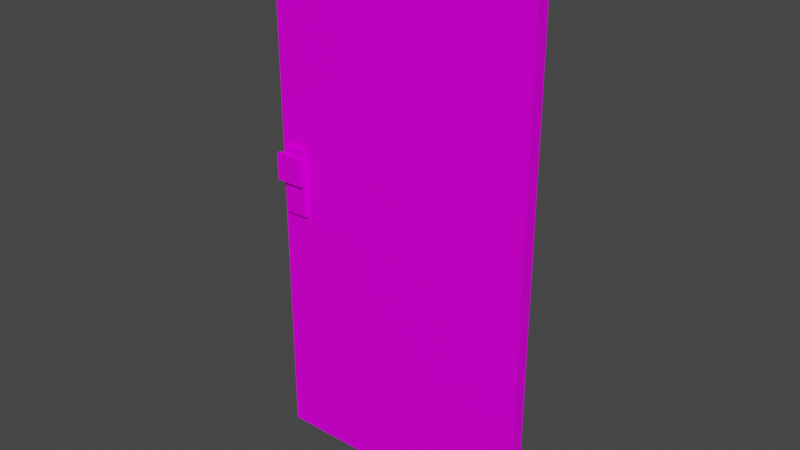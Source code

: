 # Source: DoorResidential01.blend  (saved by Blender 4.2.66; exported with 4.5.12 LTS)
import bpy
from mathutils import Matrix  # noqa: F401  (used for matrix-valued properties, if any)

bpy.ops.wm.read_factory_settings(use_empty=True)
scene = bpy.context.scene
scene.name = 'Scene'

# ---- collections
col_collection = bpy.data.collections.new('Collection'); scene.collection.children.link(col_collection)

# ---- images (referenced by path relative to the original .blend; pixels are not part of the script)
import os
ASSET_DIR = os.environ.get("B2B_ASSET_DIR", "")  # directory of the original .blend (textures are referenced by path, not embedded)
HERE = os.path.dirname(os.path.abspath(__file__))  # packed textures are extracted next to this script under _unpacked/

def load_image(name, relpath, width, height, colorspace="sRGB"):
    """Load a texture the original file referenced (path relative to the .blend, or extracted next to this script)."""
    p = next((c for c in (os.path.join(HERE, relpath), os.path.join(ASSET_DIR, relpath)) if relpath and os.path.exists(c)), "")
    if p:
        img = bpy.data.images.load(p, check_existing=True)
        img.name = name
    else:  # same state as the original file: an image datablock whose file is absent (Cycles renders it pink)
        img = bpy.data.images.new(name, width, height)
        img.source = "FILE"
        img.filepath = "//" + (relpath or name)
    img.colorspace_settings.name = colorspace
    return img
img_doorresidential01_a_png = load_image('DoorResidential01_a.png', 'DoorResidential01_a.png', 1024, 1024, 'sRGB')

# ---- materials (node trees are filled in below, after node groups)
mat_primary = bpy.data.materials.new('Primary')
mat_primary.alpha_threshold = 0.0
mat_primary.use_transparent_shadow = False
mat_primary.roughness = 0.5
mat_primary.line_color = (0.0, 0.0, 0.0, 1.0)

# ---- material node trees
mat_primary.use_nodes = True; mat_primary.node_tree.nodes.clear()
_N = mat_primary.node_tree.nodes; _L = mat_primary.node_tree.links
n0 = _N.new('ShaderNodeOutputMaterial'); n0.name = 'Material Output'; n0.location = (300, 300)
n1 = _N.new('ShaderNodeBsdfPrincipled'); n1.name = 'Principled BSDF'; n1.location = (10, 300)
n1.distribution = 'GGX'
n1.subsurface_method = 'RANDOM_WALK_SKIN'
n1.inputs[3].default_value = 1.45
n1.inputs[13].default_value = 0.05
n1.inputs[27].default_value = (0.0, 0.0, 0.0, 1.0)
n1.inputs[28].default_value = 1.0
n2 = _N.new('ShaderNodeTexImage'); n2.name = 'Image Texture'; n2.location = (-280, 280)
n2.image = img_doorresidential01_a_png
n2.interpolation = 'Closest'
_L.new(n1.outputs[0], n0.inputs[0])
_L.new(n2.outputs[0], n1.inputs[0])
n0.is_active_output = True

# ---- world
world_world = bpy.data.worlds.new('World'); scene.world = world_world
world_world.use_nodes = True; world_world.node_tree.nodes.clear()
_N = world_world.node_tree.nodes; _L = world_world.node_tree.links
n0 = _N.new('ShaderNodeOutputWorld'); n0.name = 'World Output'; n0.location = (300, 300)
n1 = _N.new('ShaderNodeBackground'); n1.name = 'Background'; n1.location = (10, 300)
n1.inputs[0].default_value = (0.05088, 0.05088, 0.05088, 1.0)
_L.new(n1.outputs[0], n0.inputs[0])
n0.is_active_output = True
world_world.color = (0.05088, 0.05088, 0.05088)
world_world.use_sun_shadow = False
world_world.sun_shadow_jitter_overblur = 0.0

# ---- meshes
me_cube = bpy.data.meshes.new('Cube')
me_cube.from_pydata([(0.0, 0.0375, 3.0), (0.0, 0.0375, 0.0), (0.0, -0.0375, 3.0), (0.0, -0.0375, 0.0), (-1.5, 0.0375, 3.0), (-1.5, 0.0375, 0.0), (-1.5, -0.0375, 3.0), (-1.5, -0.0375, 0.0), (-1.469, -0.06259, 1.374), (-1.469, -0.06259, 1.75), (-1.469, 0.06259, 1.374), (-1.469, 0.06259, 1.75), (-1.344, -0.06259, 1.374), (-1.344, -0.06259, 1.75), (-1.344, 0.06259, 1.374), (-1.344, 0.06259, 1.75), (-1.499, -0.08913, 1.556), (-1.499, -0.08913, 1.708), (-1.499, -0.06259, 1.556), (-1.499, -0.06259, 1.708), (-1.344, -0.08913, 1.556), (-1.344, -0.08913, 1.708), (-1.344, -0.06259, 1.556), (-1.344, -0.06259, 1.708), (-1.499, 0.06259, 1.556), (-1.499, 0.06259, 1.708), (-1.499, 0.08913, 1.556), (-1.499, 0.08913, 1.708), (-1.344, 0.06259, 1.556), (-1.344, 0.06259, 1.708), (-1.344, 0.08913, 1.556), (-1.344, 0.08913, 1.708)], [], [(0, 4, 6, 2), (3, 2, 6, 7), (7, 6, 4, 5), (5, 1, 3, 7), (1, 0, 2, 3), (5, 4, 0, 1), (8, 9, 11, 10), (10, 11, 15, 14), (14, 15, 13, 12), (12, 13, 9, 8), (10, 14, 12, 8), (15, 11, 9, 13), (16, 17, 19, 18), (18, 19, 23, 22), (22, 23, 21, 20), (20, 21, 17, 16), (18, 22, 20, 16), (23, 19, 17, 21), (24, 25, 27, 26), (26, 27, 31, 30), (28, 29, 25, 24), (26, 30, 28, 24), (31, 27, 25, 29), (30, 31, 29, 28)])
_uv = me_cube.uv_layers.new(name='UVMap')
_uv.uv.foreach_set('vector', [0.0, 0.03125, 1.0, 0.03125, 1.0, 0.0, 0.0, 0.0, 1.0, 9.99e-05, 1.0, 1.0, 9.99e-05, 1.0, 0.0001, 9.99e-05, 0.7292, 0.0, 0.7292, 1.0, 0.6667, 1.0, 0.6667, 0.0, 1.0, 0.03125, 0.0, 0.03125, 0.0, 0.0, 1.0, 0.0, 0.7292, 0.0, 0.7292, 1.0, 0.6667, 1.0, 0.6667, 0.0, 0.0001001, 0.0002997, 9.978e-05, 1.0, 1.0, 1.0, 1.0, 0.0002997, 0.04167, 0.4583, 0.1042, 0.4583, 0.1042, 0.5833, 0.04167, 0.5833, 0.1042, 0.4583, 0.1042, 0.5833, 0.02083, 0.5833, 0.02083, 0.4583, 0.04167, 0.4583, 0.1042, 0.4583, 0.1042, 0.5833, 0.04167, 0.5833, 0.1042, 0.4583, 0.1042, 0.5833, 0.02083, 0.5833, 0.02083, 0.4583, 0.02083, 0.5208, 0.02083, 0.5625, 0.1042, 0.5625, 0.1042, 0.5208, 0.1042, 0.5208, 0.1042, 0.5625, 0.02083, 0.5625, 0.02083, 0.5208, 0.375, 0.0, 0.625, 0.0, 0.625, 0.25, 0.375, 0.25, 0.375, 0.25, 0.625, 0.25, 0.625, 0.5, 0.375, 0.5, 0.375, 0.5, 0.625, 0.5, 0.625, 0.75, 0.375, 0.75, 0.0, 0.5208, 0.1042, 0.5208, 0.1042, 0.5625, 0.0, 0.5625, 0.125, 0.5, 0.375, 0.5, 0.375, 0.75, 0.125, 0.75, 0.625, 0.5, 0.875, 0.5, 0.875, 0.75, 0.625, 0.75, 0.375, 0.0, 0.625, 0.0, 0.625, 0.25, 0.375, 0.25, 0.0, 0.5208, 0.1042, 0.5208, 0.1042, 0.5625, 0.0, 0.5625, 0.375, 0.75, 0.625, 0.75, 0.625, 1.0, 0.375, 1.0, 0.125, 0.5, 0.375, 0.5, 0.375, 0.75, 0.125, 0.75, 0.625, 0.5, 0.875, 0.5, 0.875, 0.75, 0.625, 0.75, 0.375, 0.5, 0.625, 0.5, 0.625, 0.75, 0.375, 0.75])
me_cube.materials.append(mat_primary)
me_cube.use_mirror_vertex_groups = False
me_cube.update()

# ---- objects
ob_doorresidential01 = bpy.data.objects.new('DoorResidential01', me_cube)

# ---- transforms, parenting, visibility, modifiers, constraints
ob_doorresidential01.location = (0.0, 0.0, 0.0)
ob_doorresidential01.lock_rotations_4d = False
ob_doorresidential01.empty_display_type = 'ARROWS'
ob_doorresidential01.lineart.crease_threshold = 0.0

# ---- collection membership
col_collection.objects.link(ob_doorresidential01)

# ---- scene / render settings (as saved in the file)
scene.frame_start = 1; scene.frame_end = 250; scene.frame_set(1)
scene.render.engine = 'BLENDER_EEVEE_NEXT'
scene.cycles.sampling_pattern = 'TABULATED_SOBOL'
scene.view_settings.view_transform = 'Filmic'
bpy.context.view_layer.update()

# ---- added for rendering (the .blend has no active camera and no usable light): camera, sun
cam_auto = bpy.data.cameras.new('AutoCamera')
cam_auto.lens = 50.0
cam_auto.sensor_width = 36.0
cam_auto.clip_end = 1000.0
ob_auto_camera = bpy.data.objects.new('AutoCamera', cam_auto)
scene.collection.objects.link(ob_auto_camera)
ob_auto_camera.location = (2.35768, -3.72921, 3.98614)
ob_auto_camera.rotation_euler = (1.09748, -7.21219e-08, 0.694738)
scene.camera = ob_auto_camera
light_auto_sun = bpy.data.lights.new('AutoSun', 'SUN')
light_auto_sun.energy = 3.0
light_auto_sun.angle = 0.0523599
ob_auto_sun = bpy.data.objects.new('AutoSun', light_auto_sun)
scene.collection.objects.link(ob_auto_sun)
ob_auto_sun.rotation_euler = (0.872665, 0.174533, 0.523599)
bpy.context.view_layer.update()
